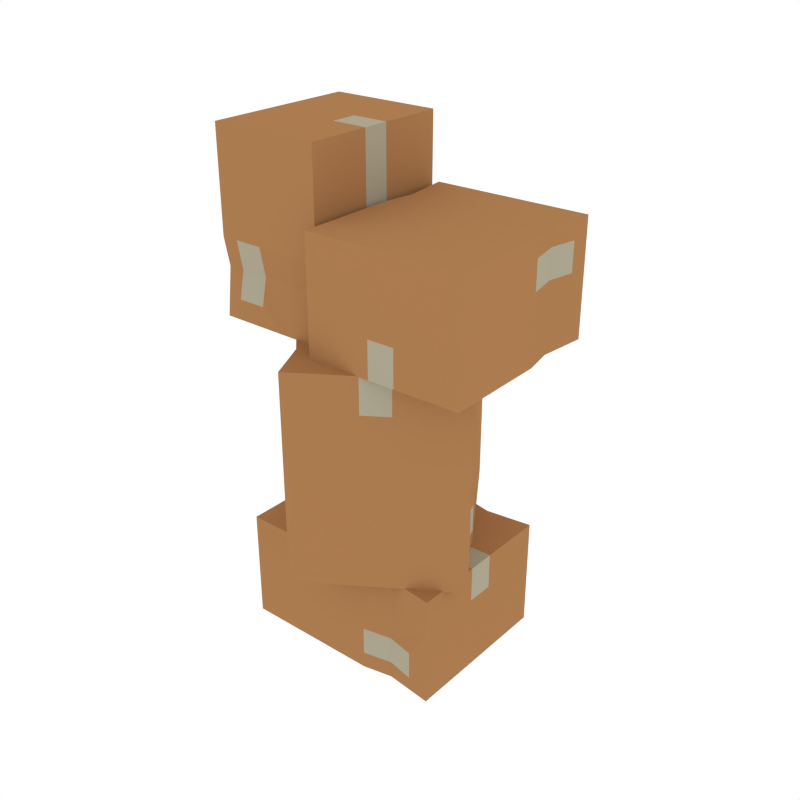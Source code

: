 # Source: CardboardBoxes_3.blend  (saved by Blender 2.79.0; exported with 4.5.12 LTS)
import bpy
from mathutils import Matrix  # noqa: F401  (used for matrix-valued properties, if any)

bpy.ops.wm.read_factory_settings(use_empty=True)
scene = bpy.context.scene
scene.name = 'Scene'

# ---- collections
col_collection_1 = bpy.data.collections.new('Collection 1'); scene.collection.children.link(col_collection_1)

# ---- materials (node trees are filled in below, after node groups)
mat_cardboard = bpy.data.materials.new('Cardboard')
mat_cardboard.alpha_threshold = 0.0
mat_cardboard.diffuse_color = (0.4109, 0.2009, 0.0813, 1.0)
mat_cardboard.roughness = 0.5
mat_tape = bpy.data.materials.new('Tape')
mat_tape.alpha_threshold = 0.0
mat_tape.diffuse_color = (0.4109, 0.3733, 0.2728, 1.0)
mat_tape.roughness = 0.5

# ---- material node trees

# ---- world
world_world = bpy.data.worlds.new('World'); scene.world = world_world
world_world.color = (1.0, 1.0, 1.0)
world_world.use_sun_shadow = False
world_world.sun_shadow_jitter_overblur = 0.0
world_world.cycles.sampling_method = 'NONE'
world_world.cycles.sample_map_resolution = 256

# ---- meshes
me_cube_063 = bpy.data.meshes.new('Cube.063')
me_cube_063.from_pydata([(-1.343, -1.0, 0.0), (-1.343, -1.0, 1.402), (1.343, -1.0, 0.0), (1.343, -1.0, 1.402), (-1.343, -0.1712, 1.402), (-1.343, -0.1712, 0.0), (1.343, -0.1712, 1.402), (1.343, -0.1712, 0.0), (-1.343, -1.0, 0.9518), (1.343, -1.0, 0.9518), (1.343, -0.1712, 0.9518), (-1.343, -0.1712, 0.9518), (1.092, -1.0, 0.566), (1.092, -1.0, 0.2106), (0.3992, -1.0, 0.9518), (0.3992, -0.1712, 0.0), (0.3992, -1.0, 1.402), (0.3992, -1.0, 0.0), (0.3992, -1.0, 0.2106), (0.3992, -1.0, 0.566), (0.3992, -0.1712, 1.402), (-1.343, 1.0, 0.0), (-1.343, 1.0, 1.402), (1.343, 1.0, 0.0), (1.343, 1.0, 1.402), (-1.343, 0.1712, 1.402), (-1.343, 0.1712, 0.0), (1.343, 0.1712, 1.402), (1.343, 0.1712, 0.0), (-1.343, 1.0, 0.9518), (1.343, 1.0, 0.9518), (1.343, 0.1712, 0.9518), (-1.343, 0.1712, 0.9518), (1.092, 1.0, 0.566), (1.092, 1.0, 0.2106), (0.3992, 1.0, 0.9518), (0.3992, 0.1712, 0.0), (0.3992, 1.0, 1.402), (0.3992, 1.0, 0.0), (0.3992, 1.0, 0.2106), (0.3992, 1.0, 0.566), (0.3992, 0.1712, 1.402), (0.7632, -0.9288, 0.0), (0.7632, -0.159, 0.0), (0.7632, -0.9288, 0.9518), (0.7632, -0.9288, 0.2106), (0.7632, -0.9288, 0.566), (0.7632, -0.9288, 1.402), (0.7632, -0.159, 1.402), (0.7632, 0.9288, 0.0), (0.7632, 0.159, 0.0), (0.7632, 0.9288, 0.9518), (0.7632, 0.9288, 0.2106), (0.7632, 0.9288, 0.566), (0.7632, 0.9288, 1.402), (0.7632, 0.159, 1.402), (-1.572, 0.5766, 1.398), (-1.572, 0.5766, 4.006), (-0.1022, -1.671, 1.398), (-0.1022, -1.671, 4.006), (-0.878, 1.03, 4.006), (-0.878, 1.03, 1.398), (0.5915, -1.218, 4.006), (0.5915, -1.218, 1.398), (-1.572, 0.5766, 3.556), (-0.1022, -1.671, 3.556), (0.5915, -1.218, 3.556), (-0.878, 1.03, 3.556), (-0.2393, -1.461, 1.964), (-0.2393, -1.461, 1.609), (-0.6185, -0.8814, 3.556), (0.07516, -0.4278, 1.398), (-0.6185, -0.8814, 4.006), (-0.6185, -0.8814, 1.398), (-0.6185, -0.8814, 1.609), (-0.6185, -0.8814, 1.964), (0.07516, -0.4278, 4.006), (0.1022, 1.671, 1.398), (0.1022, 1.671, 4.006), (1.572, -0.5766, 1.398), (1.572, -0.5766, 4.006), (-0.5915, 1.218, 4.006), (-0.5915, 1.218, 1.398), (0.878, -1.03, 4.006), (0.878, -1.03, 1.398), (0.1022, 1.671, 3.556), (1.572, -0.5766, 3.556), (0.878, -1.03, 3.556), (-0.5915, 1.218, 3.556), (1.435, -0.367, 1.964), (1.435, -0.367, 1.609), (1.055, 0.2131, 3.556), (0.3617, -0.2405, 1.398), (1.055, 0.2131, 4.006), (1.055, 0.2131, 1.398), (1.055, 0.2131, 1.609), (1.055, 0.2131, 1.964), (0.3617, -0.2405, 4.006), (-0.3598, -1.147, 1.398), (0.2845, -0.7258, 1.398), (-0.3598, -1.147, 3.556), (-0.3598, -1.147, 1.609), (-0.3598, -1.147, 1.964), (-0.3598, -1.147, 4.006), (0.2845, -0.7258, 4.006), (1.195, -0.1305, 1.398), (0.5507, -0.5518, 1.398), (1.195, -0.1305, 3.556), (1.195, -0.1305, 1.609), (1.195, -0.1305, 1.964), (1.195, -0.1305, 4.006), (0.5507, -0.5518, 4.006), (-1.604, -0.9617, 6.207), (-0.2018, -0.9617, 6.207), (-1.604, -0.9617, 3.998), (-0.2018, -0.9617, 3.998), (-0.2018, -0.1646, 6.207), (-1.604, -0.1646, 6.207), (-0.2018, -0.1646, 3.998), (-1.604, -0.1646, 3.998), (-0.6521, -0.9617, 6.207), (-0.6521, -0.9617, 3.998), (-0.6521, -0.1646, 3.998), (-0.6521, -0.1646, 6.207), (-1.038, -0.9617, 4.248), (-1.393, -0.9617, 4.248), (-0.6521, -0.9617, 4.942), (-1.604, -0.1646, 4.942), (-0.2018, -0.9617, 4.942), (-1.604, -0.9617, 4.942), (-1.393, -0.9617, 4.942), (-1.038, -0.9617, 4.942), (-0.2018, -0.1646, 4.942), (-1.604, 0.9617, 6.207), (-0.2018, 0.9617, 6.207), (-1.604, 0.9617, 3.998), (-0.2018, 0.9617, 3.998), (-0.2018, 0.1646, 6.207), (-1.604, 0.1646, 6.207), (-0.2018, 0.1646, 3.998), (-1.604, 0.1646, 3.998), (-0.6521, 0.9617, 6.207), (-0.6521, 0.9617, 3.998), (-0.6521, 0.1646, 3.998), (-0.6521, 0.1646, 6.207), (-1.038, 0.9617, 4.248), (-1.393, 0.9617, 4.248), (-0.6521, 0.9617, 4.942), (-1.604, 0.1646, 4.942), (-0.2018, 0.9617, 4.942), (-1.604, 0.9617, 4.942), (-1.393, 0.9617, 4.942), (-1.038, 0.9617, 4.942), (-0.2018, 0.1646, 4.942), (-1.604, -0.8932, 4.578), (-1.604, -0.1529, 4.578), (-0.6521, -0.8932, 4.578), (-1.393, -0.8932, 4.578), (-1.038, -0.8932, 4.578), (-0.2018, -0.8932, 4.578), (-0.2018, -0.1529, 4.578), (-1.604, 0.8932, 4.578), (-1.604, 0.1529, 4.578), (-0.6521, 0.8932, 4.578), (-1.393, 0.8932, 4.578), (-1.038, 0.8932, 4.578), (-0.2018, 0.8932, 4.578), (-0.2018, 0.1529, 4.578), (-0.07155, -1.241, 5.405), (-0.07155, -1.241, 4.003), (-0.1128, 0.9679, 5.405), (-0.1128, 0.9679, 4.003), (0.7254, -1.226, 4.003), (0.7254, -1.226, 5.405), (0.6841, 0.9828, 4.003), (0.6841, 0.9828, 5.405), (-0.07155, -1.241, 4.453), (-0.1128, 0.9679, 4.453), (0.6841, 0.9828, 4.453), (0.7254, -1.226, 4.453), (-0.1081, 0.7176, 4.839), (-0.1081, 0.7176, 5.194), (-0.09518, 0.02461, 4.453), (0.7017, 0.03949, 5.405), (-0.09518, 0.02461, 4.003), (-0.09518, 0.02461, 5.405), (-0.09518, 0.02461, 5.194), (-0.09518, 0.02461, 4.839), (0.7017, 0.03949, 4.003), (1.851, -1.205, 5.405), (1.851, -1.205, 4.003), (1.81, 1.004, 5.405), (1.81, 1.004, 4.003), (1.055, -1.22, 4.003), (1.055, -1.22, 5.405), (1.013, 0.989, 4.003), (1.013, 0.989, 5.405), (1.851, -1.205, 4.453), (1.81, 1.004, 4.453), (1.013, 0.989, 4.453), (1.055, -1.22, 4.453), (1.815, 0.7535, 4.839), (1.815, 0.7535, 5.194), (1.828, 0.06052, 4.453), (1.031, 0.04564, 5.405), (1.828, 0.06052, 4.003), (1.828, 0.06052, 5.405), (1.828, 0.06052, 5.194), (1.828, 0.06052, 4.839), (1.031, 0.04564, 4.003), (-0.03354, 0.3898, 5.405), (0.7066, 0.4036, 5.405), (-0.03354, 0.3898, 4.453), (-0.03354, 0.3898, 5.194), (-0.03354, 0.3898, 4.839), (-0.03354, 0.3898, 4.003), (0.7066, 0.4036, 4.003), (1.753, 0.4232, 5.405), (1.012, 0.4093, 5.405), (1.753, 0.4232, 4.453), (1.753, 0.4232, 5.194), (1.753, 0.4232, 4.839), (1.753, 0.4232, 4.003), (1.012, 0.4093, 4.003)], [], [(10, 9, 2, 7), (32, 26, 5, 11), (16, 20, 4, 1), (42, 43, 7, 2), (50, 28, 7, 43), (8, 11, 5, 0), (1, 4, 11, 8), (25, 32, 11, 4), (16, 1, 8, 14), (6, 3, 9, 10), (19, 8, 0, 18), (0, 17, 18), (2, 9, 12, 13), (46, 19, 18, 45), (42, 2, 13, 45), (44, 14, 19, 46), (47, 48, 20, 16), (0, 5, 15, 17), (47, 16, 14, 44), (10, 31, 27, 6), (55, 41, 20, 48), (14, 8, 19), (7, 28, 31, 10), (41, 25, 4, 20), (6, 27, 55, 48), (31, 28, 23, 30), (37, 22, 25, 41), (49, 23, 28, 50), (29, 21, 26, 32), (22, 29, 32, 25), (37, 35, 29, 22), (27, 31, 30, 24), (40, 39, 21, 29), (21, 39, 38), (23, 34, 33, 30), (53, 52, 39, 40), (49, 52, 34, 23), (51, 53, 40, 35), (54, 37, 41, 55), (21, 38, 36, 26), (54, 51, 35, 37), (35, 40, 29), (15, 36, 50, 43), (24, 30, 51, 54), (24, 54, 55, 27), (30, 33, 53, 51), (38, 39, 52, 49), (33, 34, 52, 53), (38, 49, 50, 36), (3, 47, 44, 9), (3, 6, 48, 47), (9, 44, 46, 12), (17, 42, 45, 18), (12, 46, 45, 13), (17, 15, 43, 42), (26, 36, 15, 5), (66, 65, 58, 63), (88, 82, 61, 67), (72, 76, 60, 57), (98, 99, 63, 58), (106, 84, 63, 99), (64, 67, 61, 56), (57, 60, 67, 64), (81, 88, 67, 60), (72, 57, 64, 70), (62, 59, 65, 66), (75, 64, 56, 74), (56, 73, 74), (58, 65, 68, 69), (102, 75, 74, 101), (98, 58, 69, 101), (100, 70, 75, 102), (103, 104, 76, 72), (56, 61, 71, 73), (103, 72, 70, 100), (66, 87, 83, 62), (111, 97, 76, 104), (70, 64, 75), (63, 84, 87, 66), (97, 81, 60, 76), (62, 83, 111, 104), (87, 84, 79, 86), (93, 78, 81, 97), (105, 79, 84, 106), (85, 77, 82, 88), (78, 85, 88, 81), (93, 91, 85, 78), (83, 87, 86, 80), (96, 95, 77, 85), (77, 95, 94), (79, 90, 89, 86), (109, 108, 95, 96), (105, 108, 90, 79), (107, 109, 96, 91), (110, 93, 97, 111), (77, 94, 92, 82), (110, 107, 91, 93), (91, 96, 85), (71, 92, 106, 99), (80, 86, 107, 110), (80, 110, 111, 83), (86, 89, 109, 107), (94, 95, 108, 105), (89, 90, 108, 109), (94, 105, 106, 92), (59, 103, 100, 65), (59, 62, 104, 103), (65, 100, 102, 68), (73, 98, 101, 74), (68, 102, 101, 69), (73, 71, 99, 98), (82, 92, 71, 61), (122, 121, 114, 119), (144, 138, 117, 123), (128, 132, 116, 113), (154, 155, 119, 114), (162, 140, 119, 155), (120, 123, 117, 112), (113, 116, 123, 120), (137, 144, 123, 116), (128, 113, 120, 126), (118, 115, 121, 122), (131, 120, 112, 130), (112, 129, 130), (114, 121, 124, 125), (158, 131, 130, 157), (154, 114, 125, 157), (156, 126, 131, 158), (159, 160, 132, 128), (112, 117, 127, 129), (159, 128, 126, 156), (122, 143, 139, 118), (167, 153, 132, 160), (126, 120, 131), (119, 140, 143, 122), (153, 137, 116, 132), (118, 139, 167, 160), (143, 140, 135, 142), (149, 134, 137, 153), (161, 135, 140, 162), (141, 133, 138, 144), (134, 141, 144, 137), (149, 147, 141, 134), (139, 143, 142, 136), (152, 151, 133, 141), (133, 151, 150), (135, 146, 145, 142), (165, 164, 151, 152), (161, 164, 146, 135), (163, 165, 152, 147), (166, 149, 153, 167), (133, 150, 148, 138), (166, 163, 147, 149), (147, 152, 141), (127, 148, 162, 155), (136, 142, 163, 166), (136, 166, 167, 139), (142, 145, 165, 163), (150, 151, 164, 161), (145, 146, 164, 165), (150, 161, 162, 148), (115, 159, 156, 121), (115, 118, 160, 159), (121, 156, 158, 124), (129, 154, 157, 130), (124, 158, 157, 125), (129, 127, 155, 154), (138, 148, 127, 117), (178, 177, 170, 175), (200, 194, 173, 179), (184, 188, 172, 169), (210, 211, 175, 170), (218, 196, 175, 211), (176, 179, 173, 168), (169, 172, 179, 176), (193, 200, 179, 172), (184, 169, 176, 182), (174, 171, 177, 178), (187, 176, 168, 186), (168, 185, 186), (170, 177, 180, 181), (214, 187, 186, 213), (210, 170, 181, 213), (212, 182, 187, 214), (215, 216, 188, 184), (168, 173, 183, 185), (215, 184, 182, 212), (178, 199, 195, 174), (223, 209, 188, 216), (182, 176, 187), (175, 196, 199, 178), (209, 193, 172, 188), (174, 195, 223, 216), (199, 196, 191, 198), (205, 190, 193, 209), (217, 191, 196, 218), (197, 189, 194, 200), (190, 197, 200, 193), (205, 203, 197, 190), (195, 199, 198, 192), (208, 207, 189, 197), (189, 207, 206), (191, 202, 201, 198), (221, 220, 207, 208), (217, 220, 202, 191), (219, 221, 208, 203), (222, 205, 209, 223), (189, 206, 204, 194), (222, 219, 203, 205), (203, 208, 197), (183, 204, 218, 211), (192, 198, 219, 222), (192, 222, 223, 195), (198, 201, 221, 219), (206, 207, 220, 217), (201, 202, 220, 221), (206, 217, 218, 204), (171, 215, 212, 177), (171, 174, 216, 215), (177, 212, 214, 180), (185, 210, 213, 186), (180, 214, 213, 181), (185, 183, 211, 210), (194, 204, 183, 173)])
me_cube_063.polygons.foreach_set('material_index', [0, 0, 0, 0, 0, 0, 0, 1, 0, 0, 0, 0, 0, 1, 0, 0, 0, 0, 0, 1, 1, 0, 0, 1, 1, 0, 0, 0, 0, 0, 0, 0, 0, 0, 0, 1, 0, 0, 0, 0, 0, 0, 0, 0, 0, 0, 0, 1, 0, 0, 0, 0, 0, 1, 0, 0, 0, 0, 0, 0, 0, 0, 0, 1, 0, 0, 0, 0, 0, 1, 0, 0, 0, 0, 0, 1, 1, 0, 0, 1, 1, 0, 0, 0, 0, 0, 0, 0, 0, 0, 0, 1, 0, 0, 0, 0, 0, 0, 0, 0, 0, 0, 0, 1, 0, 0, 0, 0, 0, 1, 0, 0, 0, 0, 0, 0, 0, 0, 0, 1, 0, 0, 0, 0, 0, 1, 0, 0, 0, 0, 0, 1, 1, 0, 0, 1, 1, 0, 0, 0, 0, 0, 0, 0, 0, 0, 0, 1, 0, 0, 0, 0, 0, 0, 0, 0, 0, 0, 0, 1, 0, 0, 0, 0, 0, 1, 0, 0, 0, 0, 0, 0, 0, 0, 0, 1, 0, 0, 0, 0, 0, 1, 0, 0, 0, 0, 0, 1, 1, 0, 0, 1, 1, 0, 0, 0, 0, 0, 0, 0, 0, 0, 0, 1, 0, 0, 0, 0, 0, 0, 0, 0, 0, 0, 0, 1, 0, 0, 0, 0, 0, 1, 0, 0])
me_cube_063.materials.append(mat_cardboard)
me_cube_063.materials.append(mat_tape)
me_cube_063.use_remesh_preserve_volume = False
me_cube_063.use_remesh_preserve_attributes = False
me_cube_063.use_mirror_vertex_groups = False
me_cube_063.update()

# ---- objects
ob_cardboardboxes_3 = bpy.data.objects.new('CardboardBoxes_3', me_cube_063)

# ---- transforms, parenting, visibility, modifiers, constraints
ob_cardboardboxes_3.location = (0.0, 0.0, 0.0)
ob_cardboardboxes_3.scale = (0.3633, 0.3633, 0.3633)
ob_cardboardboxes_3.lineart.crease_threshold = 0.0

# ---- collection membership
col_collection_1.objects.link(ob_cardboardboxes_3)

# ---- scene / render settings (as saved in the file)
scene.frame_start = 1; scene.frame_end = 250; scene.frame_set(0)
scene.render.engine = 'CYCLES'
scene.render.resolution_x = 1000
scene.render.resolution_y = 1000
scene.render.dither_intensity = 0.0
scene.cycles.samples = 200
scene.cycles.sampling_pattern = 'TABULATED_SOBOL'
scene.cycles.light_sampling_threshold = 0.0
scene.cycles.use_adaptive_sampling = False
scene.cycles.use_light_tree = False
scene.cycles.caustics_reflective = False
scene.cycles.caustics_refractive = False
scene.cycles.blur_glossy = 0.0
scene.cycles.max_bounces = 2
scene.cycles.pixel_filter_type = 'GAUSSIAN'
scene.cycles.sample_clamp_indirect = 0.0
scene.view_settings.view_transform = 'Standard'
bpy.context.view_layer.update()

# ---- added for rendering (the .blend has no active camera): camera
cam_auto = bpy.data.cameras.new('AutoCamera')
cam_auto.lens = 50.0
cam_auto.sensor_width = 36.0
cam_auto.clip_end = 1000.0
ob_auto_camera = bpy.data.objects.new('AutoCamera', cam_auto)
scene.collection.objects.link(ob_auto_camera)
ob_auto_camera.location = (2.68377, -3.16656, 3.23849)
ob_auto_camera.rotation_euler = (1.09748, -7.21219e-08, 0.694738)
scene.camera = ob_auto_camera
bpy.context.view_layer.update()

